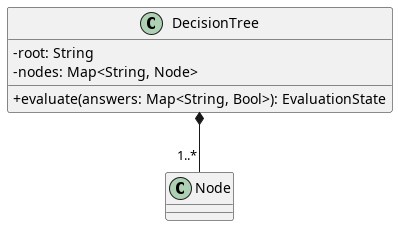

The diagram above was rendered by PlantUML. Its source (embedded in the PNG):
@startuml DecisionTree
skinparam linetype ortho
skinparam classAttributeIconSize 0

class DecisionTree {
    - root: String
    - nodes: Map<String, Node>

    + evaluate(answers: Map<String, Bool>): EvaluationState
}
DecisionTree *-- "1..*" Node

@enduml